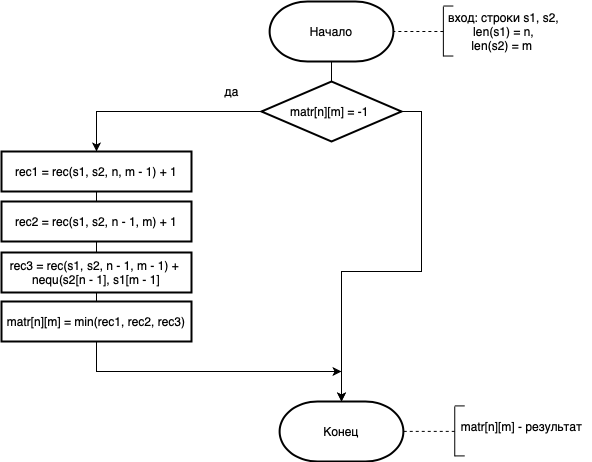

The diagram above was exported from draw.io. Its source (the exported page's mxGraphModel, read from the mxfile embedded in the PNG):
<mxGraphModel dx="853" dy="1710" grid="1" gridSize="10" guides="1" tooltips="1" connect="1" arrows="1" fold="1" page="1" pageScale="1" pageWidth="827" pageHeight="1169" math="0" shadow="0">
  <root>
    <mxCell id="0" />
    <mxCell id="1" parent="0" />
    <mxCell id="pIZIW9D4kRLSO_L_R25U-1" value="Начало" style="strokeWidth=2;html=1;shape=mxgraph.flowchart.terminator;whiteSpace=wrap;" vertex="1" parent="1">
      <mxGeometry x="318.13" width="123.75" height="60" as="geometry" />
    </mxCell>
    <mxCell id="pIZIW9D4kRLSO_L_R25U-2" value="" style="endArrow=none;html=1;" edge="1" parent="1">
      <mxGeometry width="50" height="50" relative="1" as="geometry">
        <mxPoint x="491.8699999999999" y="55" as="sourcePoint" />
        <mxPoint x="491.8699999999999" y="5" as="targetPoint" />
      </mxGeometry>
    </mxCell>
    <mxCell id="pIZIW9D4kRLSO_L_R25U-3" value="" style="endArrow=none;html=1;" edge="1" parent="1">
      <mxGeometry width="50" height="50" relative="1" as="geometry">
        <mxPoint x="501.8699999999999" y="4.519999999999982" as="sourcePoint" />
        <mxPoint x="491.8699999999999" y="4.519999999999982" as="targetPoint" />
      </mxGeometry>
    </mxCell>
    <mxCell id="pIZIW9D4kRLSO_L_R25U-4" value="" style="endArrow=none;html=1;" edge="1" parent="1">
      <mxGeometry width="50" height="50" relative="1" as="geometry">
        <mxPoint x="491.8699999999999" y="54.51999999999998" as="sourcePoint" />
        <mxPoint x="501.8699999999999" y="54.51999999999998" as="targetPoint" />
      </mxGeometry>
    </mxCell>
    <mxCell id="pIZIW9D4kRLSO_L_R25U-5" value="вход: строки s1, s2,&lt;br&gt;len(s1) = n,&lt;br&gt;len(s2) = m&amp;nbsp;" style="text;html=1;align=center;verticalAlign=middle;resizable=0;points=[];autosize=1;strokeColor=none;fillColor=none;" vertex="1" parent="1">
      <mxGeometry x="486.62" y="5" width="130" height="50" as="geometry" />
    </mxCell>
    <mxCell id="pIZIW9D4kRLSO_L_R25U-6" value="" style="endArrow=none;dashed=1;html=1;entryX=1;entryY=0.5;entryDx=0;entryDy=0;entryPerimeter=0;" edge="1" parent="1" target="pIZIW9D4kRLSO_L_R25U-1">
      <mxGeometry width="50" height="50" relative="1" as="geometry">
        <mxPoint x="491.8699999999999" y="30" as="sourcePoint" />
        <mxPoint x="441.87" y="5" as="targetPoint" />
      </mxGeometry>
    </mxCell>
    <mxCell id="pIZIW9D4kRLSO_L_R25U-35" style="edgeStyle=orthogonalEdgeStyle;rounded=0;orthogonalLoop=1;jettySize=auto;html=1;exitX=0;exitY=0.5;exitDx=0;exitDy=0;entryX=0.5;entryY=0;entryDx=0;entryDy=0;" edge="1" parent="1" source="pIZIW9D4kRLSO_L_R25U-9" target="pIZIW9D4kRLSO_L_R25U-19">
      <mxGeometry relative="1" as="geometry" />
    </mxCell>
    <mxCell id="pIZIW9D4kRLSO_L_R25U-37" style="edgeStyle=orthogonalEdgeStyle;rounded=0;orthogonalLoop=1;jettySize=auto;html=1;exitX=1;exitY=0.5;exitDx=0;exitDy=0;entryX=0.5;entryY=0;entryDx=0;entryDy=0;entryPerimeter=0;" edge="1" parent="1" source="pIZIW9D4kRLSO_L_R25U-9" target="pIZIW9D4kRLSO_L_R25U-28">
      <mxGeometry relative="1" as="geometry" />
    </mxCell>
    <mxCell id="pIZIW9D4kRLSO_L_R25U-9" value="matr[n][m] = -1&amp;nbsp;" style="rhombus;whiteSpace=wrap;html=1;strokeWidth=2;" vertex="1" parent="1">
      <mxGeometry x="310" y="80" width="140" height="60" as="geometry" />
    </mxCell>
    <mxCell id="pIZIW9D4kRLSO_L_R25U-19" value="rec1 = rec(s1, s2, n, m - 1) + 1" style="rounded=0;whiteSpace=wrap;html=1;absoluteArcSize=1;arcSize=14;strokeWidth=2;" vertex="1" parent="1">
      <mxGeometry x="50" y="150" width="190" height="40" as="geometry" />
    </mxCell>
    <mxCell id="pIZIW9D4kRLSO_L_R25U-20" value="rec2 = rec(s1, s2, n - 1, m) + 1" style="rounded=0;whiteSpace=wrap;html=1;absoluteArcSize=1;arcSize=14;strokeWidth=2;" vertex="1" parent="1">
      <mxGeometry x="50" y="200" width="190" height="40" as="geometry" />
    </mxCell>
    <mxCell id="pIZIW9D4kRLSO_L_R25U-21" value="rec3 = rec(s1, s2, n - 1, m - 1) +&amp;nbsp;&lt;br&gt;nequ(s2[n - 1], s1[m - 1]" style="rounded=0;whiteSpace=wrap;html=1;absoluteArcSize=1;arcSize=14;strokeWidth=2;" vertex="1" parent="1">
      <mxGeometry x="50" y="251" width="190" height="40" as="geometry" />
    </mxCell>
    <mxCell id="pIZIW9D4kRLSO_L_R25U-22" value="" style="endArrow=none;html=1;" edge="1" parent="1" source="pIZIW9D4kRLSO_L_R25U-20" target="pIZIW9D4kRLSO_L_R25U-19">
      <mxGeometry width="50" height="50" relative="1" as="geometry">
        <mxPoint x="180" y="320" as="sourcePoint" />
        <mxPoint x="230" y="270" as="targetPoint" />
      </mxGeometry>
    </mxCell>
    <mxCell id="pIZIW9D4kRLSO_L_R25U-23" value="" style="endArrow=none;html=1;entryX=0.5;entryY=1;entryDx=0;entryDy=0;exitX=0.5;exitY=0;exitDx=0;exitDy=0;" edge="1" parent="1" source="pIZIW9D4kRLSO_L_R25U-21" target="pIZIW9D4kRLSO_L_R25U-20">
      <mxGeometry width="50" height="50" relative="1" as="geometry">
        <mxPoint x="180" y="320" as="sourcePoint" />
        <mxPoint x="230" y="270" as="targetPoint" />
      </mxGeometry>
    </mxCell>
    <mxCell id="pIZIW9D4kRLSO_L_R25U-24" style="edgeStyle=orthogonalEdgeStyle;rounded=0;orthogonalLoop=1;jettySize=auto;html=1;exitX=0.5;exitY=1;exitDx=0;exitDy=0;" edge="1" parent="1" source="pIZIW9D4kRLSO_L_R25U-25" target="pIZIW9D4kRLSO_L_R25U-28">
      <mxGeometry relative="1" as="geometry" />
    </mxCell>
    <mxCell id="pIZIW9D4kRLSO_L_R25U-25" value="matr[n][m] = min(rec1, rec2, rec3)" style="rounded=0;whiteSpace=wrap;html=1;strokeWidth=2;" vertex="1" parent="1">
      <mxGeometry x="50" y="300" width="190" height="40" as="geometry" />
    </mxCell>
    <mxCell id="pIZIW9D4kRLSO_L_R25U-26" value="" style="endArrow=none;html=1;entryX=0.5;entryY=1;entryDx=0;entryDy=0;" edge="1" parent="1" source="pIZIW9D4kRLSO_L_R25U-25" target="pIZIW9D4kRLSO_L_R25U-21">
      <mxGeometry width="50" height="50" relative="1" as="geometry">
        <mxPoint x="250" y="250" as="sourcePoint" />
        <mxPoint x="300" y="200" as="targetPoint" />
      </mxGeometry>
    </mxCell>
    <mxCell id="pIZIW9D4kRLSO_L_R25U-27" value="" style="endArrow=none;html=1;entryX=0.5;entryY=1;entryDx=0;entryDy=0;entryPerimeter=0;exitX=0.5;exitY=0;exitDx=0;exitDy=0;" edge="1" parent="1" source="pIZIW9D4kRLSO_L_R25U-9" target="pIZIW9D4kRLSO_L_R25U-1">
      <mxGeometry width="50" height="50" relative="1" as="geometry">
        <mxPoint x="382" y="90" as="sourcePoint" />
        <mxPoint x="460" y="160" as="targetPoint" />
      </mxGeometry>
    </mxCell>
    <mxCell id="pIZIW9D4kRLSO_L_R25U-28" value="Конец" style="strokeWidth=2;html=1;shape=mxgraph.flowchart.terminator;whiteSpace=wrap;" vertex="1" parent="1">
      <mxGeometry x="328.12" y="400" width="123.75" height="60" as="geometry" />
    </mxCell>
    <mxCell id="pIZIW9D4kRLSO_L_R25U-29" value="" style="endArrow=classic;html=1;" edge="1" parent="1">
      <mxGeometry width="50" height="50" relative="1" as="geometry">
        <mxPoint x="369.9999999999998" y="370" as="sourcePoint" />
        <mxPoint x="389.9999999999998" y="370" as="targetPoint" />
      </mxGeometry>
    </mxCell>
    <mxCell id="pIZIW9D4kRLSO_L_R25U-30" value="" style="endArrow=none;html=1;" edge="1" parent="1">
      <mxGeometry width="50" height="50" relative="1" as="geometry">
        <mxPoint x="503.25" y="454.8899999999999" as="sourcePoint" />
        <mxPoint x="503.25" y="404.8899999999999" as="targetPoint" />
      </mxGeometry>
    </mxCell>
    <mxCell id="pIZIW9D4kRLSO_L_R25U-31" value="" style="endArrow=none;html=1;" edge="1" parent="1">
      <mxGeometry width="50" height="50" relative="1" as="geometry">
        <mxPoint x="513.25" y="404.40999999999985" as="sourcePoint" />
        <mxPoint x="503.25" y="404.40999999999985" as="targetPoint" />
      </mxGeometry>
    </mxCell>
    <mxCell id="pIZIW9D4kRLSO_L_R25U-32" value="" style="endArrow=none;html=1;" edge="1" parent="1">
      <mxGeometry width="50" height="50" relative="1" as="geometry">
        <mxPoint x="503.25" y="454.40999999999985" as="sourcePoint" />
        <mxPoint x="513.25" y="454.40999999999985" as="targetPoint" />
      </mxGeometry>
    </mxCell>
    <mxCell id="pIZIW9D4kRLSO_L_R25U-33" value="" style="endArrow=none;dashed=1;html=1;entryX=1;entryY=0.5;entryDx=0;entryDy=0;entryPerimeter=0;" edge="1" parent="1">
      <mxGeometry width="50" height="50" relative="1" as="geometry">
        <mxPoint x="503.25" y="429.8899999999999" as="sourcePoint" />
        <mxPoint x="449.9999999999998" y="429.8899999999999" as="targetPoint" />
      </mxGeometry>
    </mxCell>
    <mxCell id="pIZIW9D4kRLSO_L_R25U-34" value="matr[n][m] - результат" style="text;html=1;align=center;verticalAlign=middle;resizable=0;points=[];autosize=1;strokeColor=none;fillColor=none;" vertex="1" parent="1">
      <mxGeometry x="500" y="415.40999999999997" width="140" height="20" as="geometry" />
    </mxCell>
    <mxCell id="pIZIW9D4kRLSO_L_R25U-36" value="да" style="text;html=1;align=center;verticalAlign=middle;resizable=0;points=[];autosize=1;strokeColor=none;fillColor=none;" vertex="1" parent="1">
      <mxGeometry x="265" y="80" width="30" height="20" as="geometry" />
    </mxCell>
  </root>
</mxGraphModel>